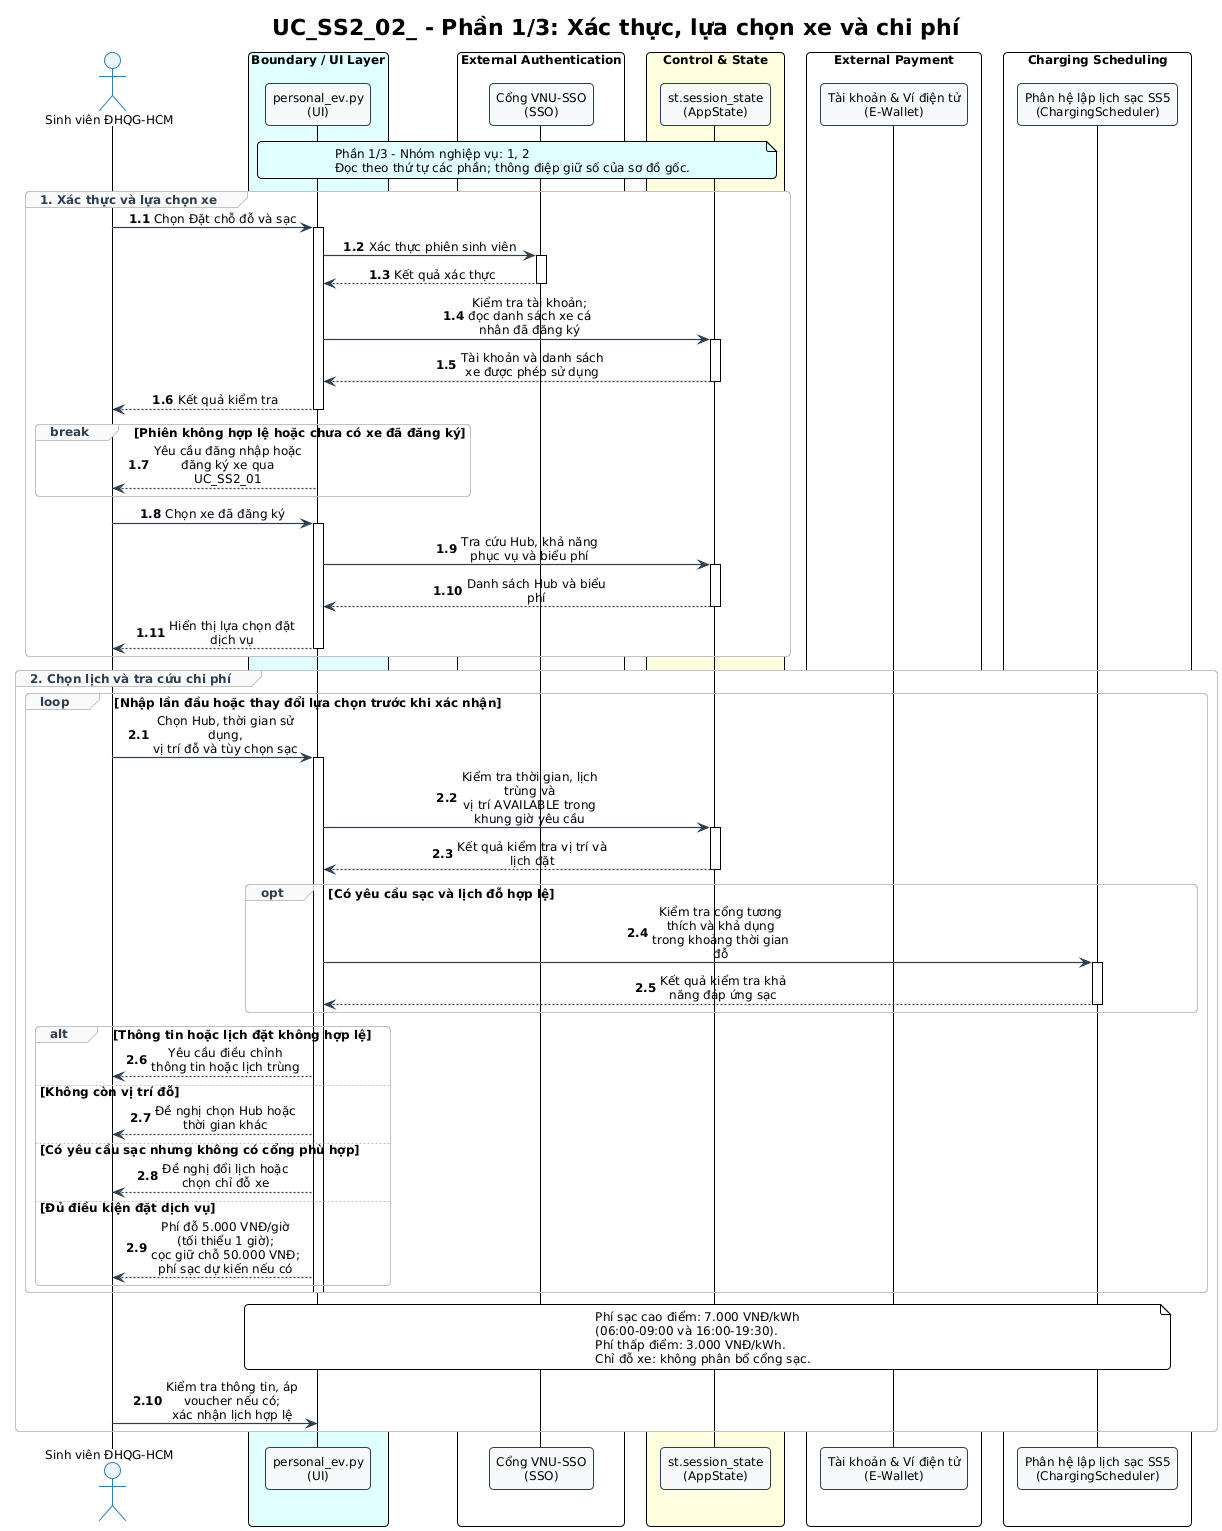

The diagram above was rendered by PlantUML. Its source (embedded in the PNG):
@startuml UC_SS2_02_NguyenAnhTai_sequence_p1
!pragma layout smetana
!include ../../../diagrams/common.puml
skinparam sequenceMessageAlign center
skinparam maxMessageSize 150
skinparam BoxPadding 10

title "UC_SS2_02_ - Phần 1/3: Xác thực, lựa chọn xe và chi phí"

' Nguồn: UC_SS2_NguyenAnhTai (2).md, cập nhật 21/09/2026.
' Thiết kế theo đặc tả; không khẳng định toàn bộ chức năng đã có trong mã nguồn.

actor "Sinh viên ĐHQG-HCM" as Student
box "Boundary / UI Layer" #LightCyan
participant "personal_ev.py\n(UI)" as UI
end box
box "External Authentication" #White
participant "Cổng VNU-SSO\n(SSO)" as SSO
end box
box "Control & State" #LightYellow
participant "st.session_state\n(AppState)" as AppState
end box
box "External Payment" #White
participant "Tài khoản & Ví điện tử\n(E-Wallet)" as EWallet
end box
box "Charging Scheduling" #White
participant "Phân hệ lập lịch sạc SS5\n(ChargingScheduler)" as Scheduler
end box


note over UI, AppState #LightCyan
  Phần 1/3 - Nhóm nghiệp vụ: 1, 2
  Đọc theo thứ tự các phần; thông điệp giữ số của sơ đồ gốc.
end note
autonumber 1.1
group 1. Xác thực và lựa chọn xe
    Student -> UI: Chọn Đặt chỗ đỗ và sạc
    activate UI
    UI -> SSO: Xác thực phiên sinh viên
    activate SSO
    SSO --> UI: Kết quả xác thực
    deactivate SSO
    UI -> AppState: Kiểm tra tài khoản;\nđọc danh sách xe cá nhân đã đăng ký
    activate AppState
    AppState --> UI: Tài khoản và danh sách xe được phép sử dụng
    deactivate AppState
    UI --> Student: Kết quả kiểm tra
    deactivate UI

    break Phiên không hợp lệ hoặc chưa có xe đã đăng ký
        UI --> Student: Yêu cầu đăng nhập hoặc đăng ký xe qua UC_SS2_01
    end

    Student -> UI: Chọn xe đã đăng ký
    activate UI
    UI -> AppState: Tra cứu Hub, khả năng phục vụ và biểu phí
    activate AppState
    AppState --> UI: Danh sách Hub và biểu phí
    deactivate AppState
    UI --> Student: Hiển thị lựa chọn đặt dịch vụ
    deactivate UI
end

autonumber 2.1
group 2. Chọn lịch và tra cứu chi phí
    loop Nhập lần đầu hoặc thay đổi lựa chọn trước khi xác nhận
        Student -> UI: Chọn Hub, thời gian sử dụng,\nvị trí đỗ và tùy chọn sạc
        activate UI
        UI -> AppState: Kiểm tra thời gian, lịch trùng và\nvị trí AVAILABLE trong khung giờ yêu cầu
        activate AppState
        AppState --> UI: Kết quả kiểm tra vị trí và lịch đặt
        deactivate AppState

        opt Có yêu cầu sạc và lịch đỗ hợp lệ
            UI -> Scheduler: Kiểm tra cổng tương thích và khả dụng\ntrong khoảng thời gian đỗ
            activate Scheduler
            Scheduler --> UI: Kết quả kiểm tra khả năng đáp ứng sạc
            deactivate Scheduler
        end

        alt Thông tin hoặc lịch đặt không hợp lệ
            UI --> Student: Yêu cầu điều chỉnh thông tin hoặc lịch trùng
        else Không còn vị trí đỗ
            UI --> Student: Đề nghị chọn Hub hoặc thời gian khác
        else Có yêu cầu sạc nhưng không có cổng phù hợp
            UI --> Student: Đề nghị đổi lịch hoặc chọn chỉ đỗ xe
        else Đủ điều kiện đặt dịch vụ
            UI --> Student: Phí đỗ 5.000 VNĐ/giờ (tối thiểu 1 giờ);\ncọc giữ chỗ 50.000 VNĐ;\nphí sạc dự kiến nếu có
        end
        deactivate UI
    end

    note over UI, Scheduler
        Phí sạc cao điểm: 7.000 VNĐ/kWh
        (06:00-09:00 và 16:00-19:30).
        Phí thấp điểm: 3.000 VNĐ/kWh.
        Chỉ đỗ xe: không phân bổ cổng sạc.
    end note

    Student -> UI: Kiểm tra thông tin, áp voucher nếu có;\nxác nhận lịch hợp lệ
end

@enduml